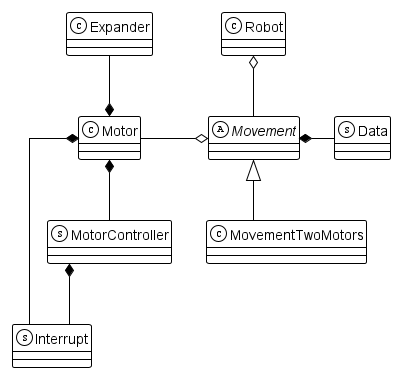

The diagram above was rendered by PlantUML. Its source (embedded in the PNG):
@startuml Diagrama de classes
!theme mono

skinparam linetype ortho

/' Objects '/
class Expander {
}

class Motor {
}

abstract class Movement {
}

class MovementTwoMotors {
}

class Robot {
}

struct Data {
}

struct Interrupt {
}

struct MotorController {
}

/' Inheritance relationships '/
Movement <|-- MovementTwoMotors

/' Aggregation relationships '/
.Motor *-up- .Expander
.Motor *-- .Interrupt
.Motor *-- .MotorController
.MotorController *-- .Interrupt
.Movement o-left- .Motor
.Robot o-- .Movement

/' Nested objects '/
.Movement *-right- .Data

@enduml